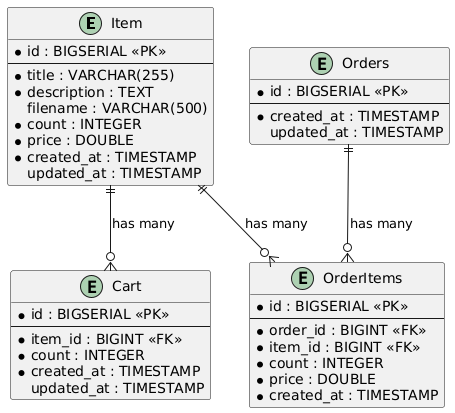

The diagram above was rendered by PlantUML. Its source (embedded in the PNG):
@startuml
entity Item {
  * id : BIGSERIAL <<PK>>
  --
  * title : VARCHAR(255)
  * description : TEXT
  filename : VARCHAR(500)
  * count : INTEGER
  * price : DOUBLE
  * created_at : TIMESTAMP
  updated_at : TIMESTAMP
}

entity Cart {
  * id : BIGSERIAL <<PK>>
  --
  * item_id : BIGINT <<FK>>
  * count : INTEGER
  * created_at : TIMESTAMP
  updated_at : TIMESTAMP
}

entity Orders {
  * id : BIGSERIAL <<PK>>
  --
  * created_at : TIMESTAMP
  updated_at : TIMESTAMP
}

entity OrderItems {
  * id : BIGSERIAL <<PK>>
  --
  * order_id : BIGINT <<FK>>
  * item_id : BIGINT <<FK>>
  * count : INTEGER
  * price : DOUBLE
  * created_at : TIMESTAMP
}


Item ||--o{ Cart : "has many"
Item ||--o{ OrderItems : "has many"
Orders ||--o{ OrderItems : "has many"

@enduml